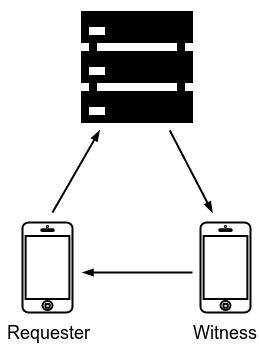

The diagram above was exported from draw.io. Its source (the exported page's mxGraphModel, read from the mxfile embedded in the PNG):
<mxGraphModel dx="878" dy="442" grid="1" gridSize="10" guides="1" tooltips="1" connect="1" arrows="1" fold="1" page="1" pageScale="1" pageWidth="826" pageHeight="1169" background="#ffffff" math="0" shadow="0">
  <root>
    <mxCell id="0" />
    <mxCell id="1" parent="0" />
    <mxCell id="3" value="" style="shape=image;html=1;verticalAlign=top;verticalLabelPosition=bottom;labelBackgroundColor=#ffffff;imageAspect=0;aspect=fixed;image=https://cdn2.iconfinder.com/data/icons/picol-vector/32/server-128.png;strokeColor=#000000;strokeWidth=2;fillColor=#FF0000;gradientColor=#ffffff;" vertex="1" parent="1">
      <mxGeometry x="370" y="20" width="128" height="128" as="geometry" />
    </mxCell>
    <mxCell id="11" value="" style="html=1;verticalLabelPosition=bottom;labelBackgroundColor=#ffffff;verticalAlign=top;shadow=0;dashed=0;strokeWidth=2;shape=mxgraph.ios7.misc.iphone;fillColor=#ffffff;strokeColor=#030303;" vertex="1" parent="1">
      <mxGeometry x="320" y="240" width="50" height="90" as="geometry" />
    </mxCell>
    <mxCell id="12" value="" style="html=1;verticalLabelPosition=bottom;labelBackgroundColor=#ffffff;verticalAlign=top;shadow=0;dashed=0;strokeWidth=2;shape=mxgraph.ios7.misc.iphone;fillColor=#ffffff;strokeColor=#030303;" vertex="1" parent="1">
      <mxGeometry x="498" y="240" width="50" height="90" as="geometry" />
    </mxCell>
    <mxCell id="16" value="" style="endArrow=none;html=1;strokeColor=#000000;strokeWidth=2;startArrow=blockThin;startFill=1;" edge="1" parent="1" source="3">
      <mxGeometry x="258" y="163.77777777777771" width="50" height="50" as="geometry">
        <mxPoint x="442.94623655913983" y="358" as="sourcePoint" />
        <mxPoint x="350" y="230" as="targetPoint" />
      </mxGeometry>
    </mxCell>
    <mxCell id="17" value="" style="endArrow=blockThin;html=1;strokeColor=#000000;strokeWidth=2;endFill=1;" edge="1" parent="1" source="3">
      <mxGeometry x="268" y="173.77777777777771" width="50" height="50" as="geometry">
        <mxPoint x="675.0967741935483" y="358" as="sourcePoint" />
        <mxPoint x="510" y="230" as="targetPoint" />
      </mxGeometry>
    </mxCell>
    <mxCell id="20" value="" style="endArrow=blockThin;html=1;strokeColor=#000000;strokeWidth=2;endFill=1;" edge="1" parent="1">
      <mxGeometry x="278" y="183.77777777777771" width="50" height="50" as="geometry">
        <mxPoint x="490" y="290" as="sourcePoint" />
        <mxPoint x="380" y="290" as="targetPoint" />
      </mxGeometry>
    </mxCell>
    <mxCell id="22" value="&lt;font style=&quot;font-size: 18px&quot;&gt;Requester&lt;/font&gt;" style="text;html=1;strokeColor=none;fillColor=none;align=center;verticalAlign=middle;whiteSpace=wrap;overflow=hidden;" vertex="1" parent="1">
      <mxGeometry x="299" y="340" width="92" height="20" as="geometry" />
    </mxCell>
    <mxCell id="23" value="&lt;font style=&quot;font-size: 18px&quot;&gt;Witness&lt;/font&gt;" style="text;html=1;strokeColor=none;fillColor=none;align=center;verticalAlign=middle;whiteSpace=wrap;overflow=hidden;" vertex="1" parent="1">
      <mxGeometry x="491" y="340" width="64" height="20" as="geometry" />
    </mxCell>
  </root>
</mxGraphModel>